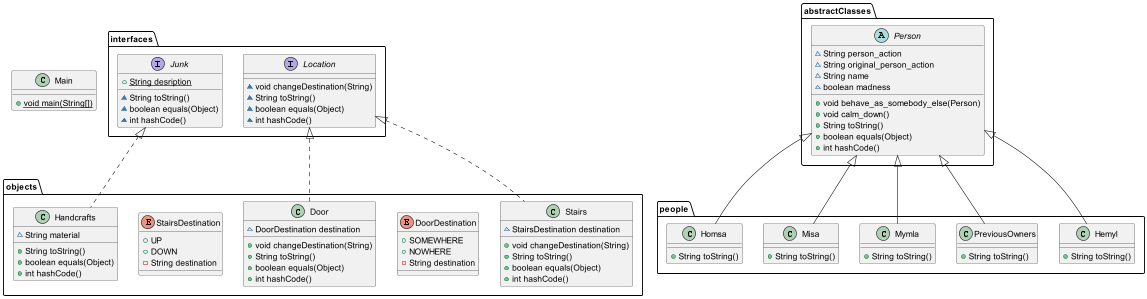

The diagram above was rendered by PlantUML. Its source (embedded in the PNG):
@startuml
interface interfaces.Location {
~ void changeDestination(String)
~ String toString()
~ boolean equals(Object)
~ int hashCode()
}
class people.Hemyl {
+ String toString()
}
abstract class abstractClasses.Person {
~ String person_action
~ String original_person_action
~ String name
~ boolean madness
+ void behave_as_somebody_else(Person)
+ void calm_down()
+ String toString()
+ boolean equals(Object)
+ int hashCode()
}
class people.PreviousOwners {
+ String toString()
}
class people.Mymla {
+ String toString()
}
class objects.Handcrafts {
~ String material
+ String toString()
+ boolean equals(Object)
+ int hashCode()
}
enum objects.DoorDestination {
+  SOMEWHERE
+  NOWHERE
- String destination
}
class objects.Door {
~ DoorDestination destination
+ void changeDestination(String)
+ String toString()
+ boolean equals(Object)
+ int hashCode()
}
enum objects.StairsDestination {
+  UP
+  DOWN
- String destination
}
class objects.Stairs {
~ StairsDestination destination
+ void changeDestination(String)
+ String toString()
+ boolean equals(Object)
+ int hashCode()
}
class people.Misa {
+ String toString()
}
class Main {
+ {static} void main(String[])
}
interface interfaces.Junk {
+ {static} String desription
~ String toString()
~ boolean equals(Object)
~ int hashCode()
}
class people.Homsa {
+ String toString()
}


abstractClasses.Person <|-- people.Hemyl
abstractClasses.Person <|-- people.PreviousOwners
abstractClasses.Person <|-- people.Mymla
interfaces.Junk <|.. objects.Handcrafts
interfaces.Location <|.. objects.Door
interfaces.Location <|.. objects.Stairs
abstractClasses.Person <|-- people.Misa
abstractClasses.Person <|-- people.Homsa
@enduml